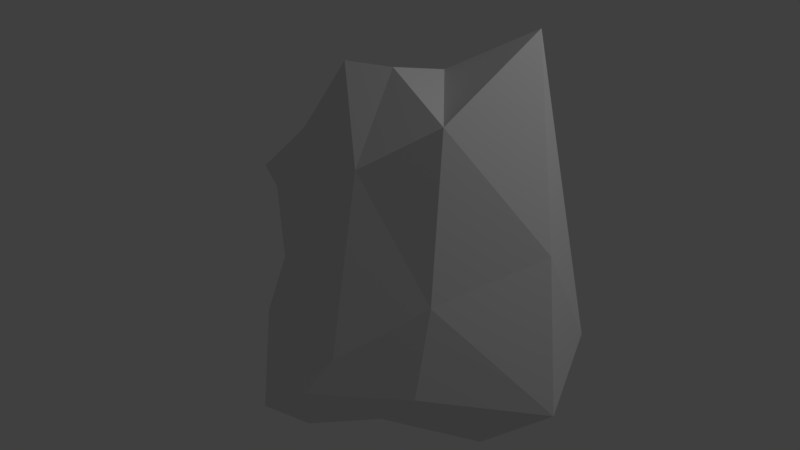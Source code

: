 # Source: Rock_6.blend  (saved by Blender 2.79.0; exported with 4.5.12 LTS)
import bpy
from mathutils import Matrix  # noqa: F401  (used for matrix-valued properties, if any)

bpy.ops.wm.read_factory_settings(use_empty=True)
scene = bpy.context.scene
scene.name = 'Scene'

# ---- collections
col_collection_1 = bpy.data.collections.new('Collection 1'); scene.collection.children.link(col_collection_1)

# ---- world
world_world = bpy.data.worlds.new('World'); scene.world = world_world
world_world.color = (0.05088, 0.05088, 0.05088)
world_world.use_sun_shadow = False
world_world.sun_shadow_jitter_overblur = 0.0
world_world.cycles.sampling_method = 'MANUAL'

# ---- lights
light_lamp = bpy.data.lights.new('Lamp', 'POINT')
light_lamp.transmission_factor = 0.0
light_lamp.cutoff_distance = 30.0
light_lamp.energy = 100.0
light_lamp.shadow_buffer_clip_start = 1.001
light_lamp.shadow_soft_size = 0.1
light_lamp.shadow_maximum_resolution = 0.006
light_lamp.use_absolute_resolution = True

# ---- meshes
me_icosphere = bpy.data.meshes.new('Icosphere')
me_icosphere.from_pydata([(-0.0003036, 0.0005558, -1.0), (0.8296, -0.4921, -0.6146), (-0.1788, -1.016, -0.6539), (-0.8941, -0.0008517, -0.4483), (-0.3416, 0.97, -0.5191), (0.659, 0.6451, -0.5199), (0.114, -1.081, 0.0009507), (-0.6474, -0.71, 0.3094), (-1.591, 0.03381, 0.4424), (0.2558, 0.8454, 0.6597), (0.9908, -0.05187, 0.6027), (-0.0947, -0.2498, 1.622), (-0.1607, -0.4984, -0.849), (0.4253, -0.309, -0.8507), (0.2648, -0.8073, -0.524), (0.931, 0.0255, -0.6526), (0.3759, 0.3995, -0.9052), (-0.5257, 0.0, -0.8507), (-0.6222, -0.6325, -0.6896), (-0.2119, 0.5904, -0.9052), (-0.6899, 0.499, -0.5257), (0.1114, 1.086, -0.6928), (1.197, -0.2309, -0.389), (1.031, 0.3346, -0.127), (-0.0133, -1.202, -0.2372), (0.5849, -0.8563, -0.2038), (-0.894, -0.4485, -0.1701), (-0.3808, -1.211, -0.4981), (-0.9611, 0.5973, -0.002054), (-1.324, 0.0973, -0.002054), (0.5387, 0.899, -0.05267), (-0.05105, 1.089, -0.05441), (0.5969, -0.7269, 0.3948), (-0.3946, -1.114, 0.1792), (-1.224, -0.2117, 0.5602), (-0.6716, 0.5838, 0.5485), (0.5938, 0.3123, 1.868), (0.03826, -0.7564, 1.146), (0.4857, -0.4911, 1.452), (-0.4348, -0.3138, 1.608), (-0.779, 0.1203, 1.271), (-0.07785, 0.2432, 1.48)], [], [(0, 13, 12), (1, 13, 15), (0, 12, 17), (0, 17, 19), (0, 19, 16), (1, 15, 22), (2, 14, 24), (3, 18, 26), (4, 20, 28), (5, 21, 30), (1, 22, 25), (2, 24, 27), (3, 26, 29), (4, 28, 31), (5, 30, 23), (6, 32, 37), (7, 33, 39), (8, 34, 40), (9, 35, 41), (10, 36, 38), (38, 41, 11), (38, 36, 41), (36, 9, 41), (41, 40, 11), (41, 35, 40), (35, 8, 40), (40, 39, 11), (40, 34, 39), (34, 7, 39), (39, 37, 11), (39, 33, 37), (33, 6, 37), (37, 38, 11), (37, 32, 38), (32, 10, 38), (23, 36, 10), (23, 30, 36), (30, 9, 36), (31, 35, 9), (31, 28, 35), (28, 8, 35), (29, 34, 8), (29, 26, 34), (26, 7, 34), (27, 33, 7), (27, 24, 33), (24, 6, 33), (25, 32, 6), (25, 22, 32), (22, 10, 32), (30, 31, 9), (30, 21, 31), (21, 4, 31), (28, 29, 8), (28, 20, 29), (20, 3, 29), (26, 27, 7), (26, 18, 27), (18, 2, 27), (24, 25, 6), (24, 14, 25), (14, 1, 25), (22, 23, 10), (22, 15, 23), (15, 5, 23), (16, 21, 5), (16, 19, 21), (19, 4, 21), (19, 20, 4), (19, 17, 20), (17, 3, 20), (17, 18, 3), (17, 12, 18), (12, 2, 18), (15, 16, 5), (15, 13, 16), (13, 0, 16), (12, 14, 2), (12, 13, 14), (13, 1, 14)])
me_icosphere.use_remesh_preserve_volume = False
me_icosphere.use_remesh_preserve_attributes = False
me_icosphere.use_mirror_vertex_groups = False
me_icosphere.update()

# ---- objects
ob_icosphere = bpy.data.objects.new('Icosphere', me_icosphere)
ob_lamp = bpy.data.objects.new('Lamp', light_lamp)

# ---- transforms, parenting, visibility, modifiers, constraints
ob_icosphere.location = (0.889, -0.2167, 1.401)
ob_icosphere.lineart.crease_threshold = 0.0
ob_lamp.location = (4.076, 1.005, 5.904)
ob_lamp.rotation_euler = (0.6503, 0.05522, 1.866)
ob_lamp.lock_rotations_4d = False
ob_lamp.empty_display_type = 'ARROWS'
ob_lamp.color = (0.0, 0.0, 0.0, 0.0)
ob_lamp.lineart.crease_threshold = 0.0

# ---- collection membership
col_collection_1.objects.link(ob_icosphere)
col_collection_1.objects.link(ob_lamp)

# ---- scene / render settings (as saved in the file)
scene.frame_start = 1; scene.frame_end = 250; scene.frame_set(1)
scene.render.engine = 'BLENDER_EEVEE_NEXT'
scene.render.resolution_percentage = 50
scene.render.dither_intensity = 0.0
scene.cycles.use_denoising = False
scene.cycles.samples = 128
scene.cycles.sampling_pattern = 'TABULATED_SOBOL'
scene.cycles.use_adaptive_sampling = False
scene.cycles.use_light_tree = False
scene.cycles.blur_glossy = 0.0
scene.cycles.sample_clamp_indirect = 0.0
scene.view_settings.view_transform = 'Standard'
bpy.context.view_layer.update()

# ---- added for rendering (the .blend has no active camera): camera
cam_auto = bpy.data.cameras.new('AutoCamera')
cam_auto.lens = 50.0
cam_auto.sensor_width = 36.0
cam_auto.clip_end = 1000.0
ob_auto_camera = bpy.data.objects.new('AutoCamera', cam_auto)
scene.collection.objects.link(ob_auto_camera)
ob_auto_camera.location = (4.96163, -5.40086, 5.24998)
ob_auto_camera.rotation_euler = (1.09748, -7.21219e-08, 0.694738)
scene.camera = ob_auto_camera
bpy.context.view_layer.update()
